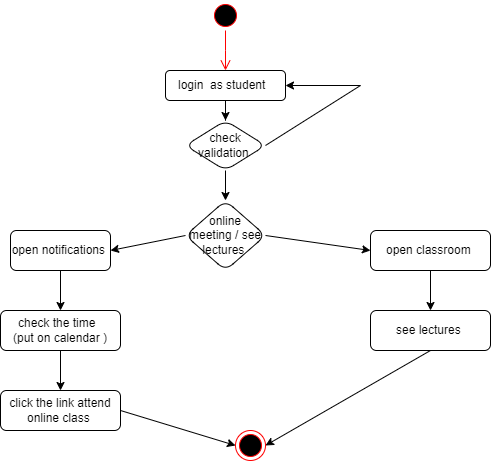

The diagram above was exported from draw.io. Its source (the exported page's mxGraphModel, read from the mxfile embedded in the PNG):
<mxGraphModel dx="880" dy="427" grid="1" gridSize="10" guides="1" tooltips="1" connect="1" arrows="1" fold="1" page="1" pageScale="1" pageWidth="850" pageHeight="1100" math="0" shadow="0">
  <root>
    <mxCell id="0" />
    <mxCell id="1" parent="0" />
    <mxCell id="Z4CKKcSFCWnz-1QaxoDM-3" value="" style="ellipse;html=1;shape=startState;fillColor=#000000;strokeColor=#ff0000;" vertex="1" parent="1">
      <mxGeometry x="400" y="10" width="30" height="30" as="geometry" />
    </mxCell>
    <mxCell id="Z4CKKcSFCWnz-1QaxoDM-4" value="" style="edgeStyle=orthogonalEdgeStyle;html=1;verticalAlign=bottom;endArrow=open;endSize=8;strokeColor=#ff0000;rounded=0;" edge="1" source="Z4CKKcSFCWnz-1QaxoDM-3" parent="1">
      <mxGeometry relative="1" as="geometry">
        <mxPoint x="415" y="80" as="targetPoint" />
      </mxGeometry>
    </mxCell>
    <mxCell id="Z4CKKcSFCWnz-1QaxoDM-7" value="" style="edgeStyle=orthogonalEdgeStyle;rounded=0;orthogonalLoop=1;jettySize=auto;html=1;" edge="1" parent="1" source="Z4CKKcSFCWnz-1QaxoDM-5" target="Z4CKKcSFCWnz-1QaxoDM-6">
      <mxGeometry relative="1" as="geometry" />
    </mxCell>
    <mxCell id="Z4CKKcSFCWnz-1QaxoDM-5" value="login&amp;nbsp; as student&amp;nbsp;&amp;nbsp;" style="rounded=1;whiteSpace=wrap;html=1;" vertex="1" parent="1">
      <mxGeometry x="355" y="80" width="120" height="30" as="geometry" />
    </mxCell>
    <mxCell id="Z4CKKcSFCWnz-1QaxoDM-10" value="" style="edgeStyle=orthogonalEdgeStyle;rounded=0;orthogonalLoop=1;jettySize=auto;html=1;" edge="1" parent="1" source="Z4CKKcSFCWnz-1QaxoDM-6" target="Z4CKKcSFCWnz-1QaxoDM-9">
      <mxGeometry relative="1" as="geometry" />
    </mxCell>
    <mxCell id="Z4CKKcSFCWnz-1QaxoDM-6" value="check validation&amp;nbsp;" style="rhombus;whiteSpace=wrap;html=1;rounded=1;" vertex="1" parent="1">
      <mxGeometry x="375" y="130" width="80" height="50" as="geometry" />
    </mxCell>
    <mxCell id="Z4CKKcSFCWnz-1QaxoDM-8" value="" style="endArrow=classic;html=1;rounded=0;exitX=1;exitY=0.5;exitDx=0;exitDy=0;entryX=1;entryY=0.5;entryDx=0;entryDy=0;" edge="1" parent="1" source="Z4CKKcSFCWnz-1QaxoDM-6" target="Z4CKKcSFCWnz-1QaxoDM-5">
      <mxGeometry width="50" height="50" relative="1" as="geometry">
        <mxPoint x="400" y="270" as="sourcePoint" />
        <mxPoint x="450" y="220" as="targetPoint" />
        <Array as="points">
          <mxPoint x="550" y="95" />
        </Array>
      </mxGeometry>
    </mxCell>
    <mxCell id="Z4CKKcSFCWnz-1QaxoDM-9" value="online meeting / see lectures&amp;nbsp;" style="rhombus;whiteSpace=wrap;html=1;rounded=1;" vertex="1" parent="1">
      <mxGeometry x="375" y="210" width="80" height="70" as="geometry" />
    </mxCell>
    <mxCell id="Z4CKKcSFCWnz-1QaxoDM-19" value="" style="edgeStyle=orthogonalEdgeStyle;rounded=0;orthogonalLoop=1;jettySize=auto;html=1;" edge="1" parent="1" source="Z4CKKcSFCWnz-1QaxoDM-13" target="Z4CKKcSFCWnz-1QaxoDM-18">
      <mxGeometry relative="1" as="geometry" />
    </mxCell>
    <mxCell id="Z4CKKcSFCWnz-1QaxoDM-13" value="open notifications&amp;nbsp;" style="rounded=1;whiteSpace=wrap;html=1;" vertex="1" parent="1">
      <mxGeometry x="200" y="240" width="100" height="40" as="geometry" />
    </mxCell>
    <mxCell id="Z4CKKcSFCWnz-1QaxoDM-23" value="" style="edgeStyle=orthogonalEdgeStyle;rounded=0;orthogonalLoop=1;jettySize=auto;html=1;" edge="1" parent="1" source="Z4CKKcSFCWnz-1QaxoDM-15" target="Z4CKKcSFCWnz-1QaxoDM-22">
      <mxGeometry relative="1" as="geometry" />
    </mxCell>
    <mxCell id="Z4CKKcSFCWnz-1QaxoDM-15" value="open classroom&amp;nbsp;" style="rounded=1;whiteSpace=wrap;html=1;" vertex="1" parent="1">
      <mxGeometry x="560" y="240" width="120" height="40" as="geometry" />
    </mxCell>
    <mxCell id="Z4CKKcSFCWnz-1QaxoDM-16" value="" style="endArrow=classic;html=1;rounded=0;exitX=1;exitY=0.5;exitDx=0;exitDy=0;entryX=0;entryY=0.5;entryDx=0;entryDy=0;" edge="1" parent="1" source="Z4CKKcSFCWnz-1QaxoDM-9" target="Z4CKKcSFCWnz-1QaxoDM-15">
      <mxGeometry width="50" height="50" relative="1" as="geometry">
        <mxPoint x="400" y="270" as="sourcePoint" />
        <mxPoint x="450" y="220" as="targetPoint" />
      </mxGeometry>
    </mxCell>
    <mxCell id="Z4CKKcSFCWnz-1QaxoDM-17" value="" style="endArrow=classic;html=1;rounded=0;exitX=0;exitY=0.5;exitDx=0;exitDy=0;entryX=1;entryY=0.5;entryDx=0;entryDy=0;" edge="1" parent="1" source="Z4CKKcSFCWnz-1QaxoDM-9" target="Z4CKKcSFCWnz-1QaxoDM-13">
      <mxGeometry width="50" height="50" relative="1" as="geometry">
        <mxPoint x="400" y="270" as="sourcePoint" />
        <mxPoint x="450" y="220" as="targetPoint" />
      </mxGeometry>
    </mxCell>
    <mxCell id="Z4CKKcSFCWnz-1QaxoDM-21" value="" style="edgeStyle=orthogonalEdgeStyle;rounded=0;orthogonalLoop=1;jettySize=auto;html=1;" edge="1" parent="1" source="Z4CKKcSFCWnz-1QaxoDM-18" target="Z4CKKcSFCWnz-1QaxoDM-20">
      <mxGeometry relative="1" as="geometry" />
    </mxCell>
    <mxCell id="Z4CKKcSFCWnz-1QaxoDM-18" value="check the time&amp;nbsp;&amp;nbsp;&lt;br&gt;(put on calendar )" style="whiteSpace=wrap;html=1;rounded=1;" vertex="1" parent="1">
      <mxGeometry x="190" y="320" width="120" height="40" as="geometry" />
    </mxCell>
    <mxCell id="Z4CKKcSFCWnz-1QaxoDM-20" value="click the link attend online class&amp;nbsp;" style="whiteSpace=wrap;html=1;rounded=1;" vertex="1" parent="1">
      <mxGeometry x="190" y="400" width="120" height="40" as="geometry" />
    </mxCell>
    <mxCell id="Z4CKKcSFCWnz-1QaxoDM-22" value="see lectures&amp;nbsp;" style="whiteSpace=wrap;html=1;rounded=1;" vertex="1" parent="1">
      <mxGeometry x="560" y="320" width="120" height="40" as="geometry" />
    </mxCell>
    <mxCell id="Z4CKKcSFCWnz-1QaxoDM-24" value="" style="ellipse;html=1;shape=endState;fillColor=#000000;strokeColor=#ff0000;" vertex="1" parent="1">
      <mxGeometry x="425" y="440" width="30" height="30" as="geometry" />
    </mxCell>
    <mxCell id="Z4CKKcSFCWnz-1QaxoDM-25" value="" style="endArrow=classic;html=1;rounded=0;exitX=0.5;exitY=1;exitDx=0;exitDy=0;entryX=1;entryY=0.5;entryDx=0;entryDy=0;" edge="1" parent="1" source="Z4CKKcSFCWnz-1QaxoDM-22" target="Z4CKKcSFCWnz-1QaxoDM-24">
      <mxGeometry width="50" height="50" relative="1" as="geometry">
        <mxPoint x="430" y="280" as="sourcePoint" />
        <mxPoint x="480" y="230" as="targetPoint" />
      </mxGeometry>
    </mxCell>
    <mxCell id="Z4CKKcSFCWnz-1QaxoDM-26" value="" style="endArrow=classic;html=1;rounded=0;exitX=1;exitY=0.5;exitDx=0;exitDy=0;entryX=0;entryY=0.5;entryDx=0;entryDy=0;" edge="1" parent="1" source="Z4CKKcSFCWnz-1QaxoDM-20" target="Z4CKKcSFCWnz-1QaxoDM-24">
      <mxGeometry width="50" height="50" relative="1" as="geometry">
        <mxPoint x="430" y="280" as="sourcePoint" />
        <mxPoint x="480" y="230" as="targetPoint" />
      </mxGeometry>
    </mxCell>
  </root>
</mxGraphModel>